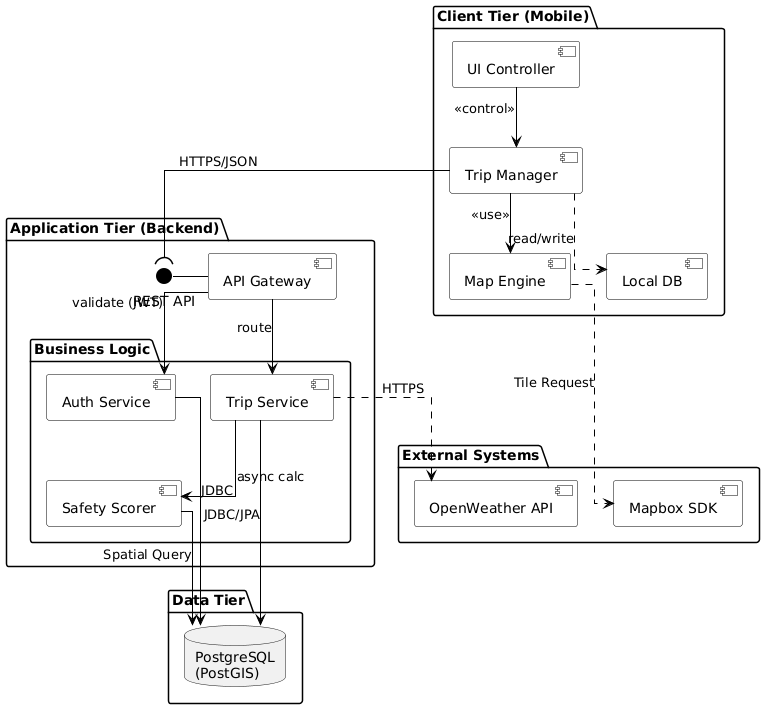

The diagram above was rendered by PlantUML. Its source (embedded in the PNG):
@startuml
skinparam componentStyle uml2
skinparam linetype ortho
skinparam backgroundcolor transparent
skinparam component {
    BackgroundColor White
    BorderColor Black
    ArrowColor Black
}
skinparam interface {
    BackgroundColor Black
    BorderColor Black
}

package "Client Tier (Mobile)" {
    component [Trip Manager] as TM
    component [Map Engine] as ME
    component [Local DB] as LocalDB
    component [UI Controller] as UIC
    
    UIC --> TM : <<control>>
    TM --> ME : <<use>>
    TM ..> LocalDB : read/write
}

package "Application Tier (Backend)" {
    interface "REST API" as RestIF
    component "API Gateway" as Gateway
    
    package "Business Logic" {
        component [Auth Service] as Auth
        component [Trip Service] as TripSvc
        component [Safety Scorer] as Scorer
    }
    
    RestIF - Gateway
    Gateway --> Auth : validate (JWT)
    Gateway --> TripSvc : route
    TripSvc --> Scorer : async calc
}

package "Data Tier" {
    database "PostgreSQL\n(PostGIS)" as DB
}

package "External Systems" {
    component [OpenWeather API] as Weather
    component [Mapbox SDK] as Mapbox
}

' Connections
TM --( RestIF : HTTPS/JSON
ME ..> Mapbox : Tile Request
TripSvc ..> Weather : HTTPS
TripSvc --> DB : JDBC/JPA
Auth --> DB : JDBC
Scorer --> DB : Spatial Query
@enduml